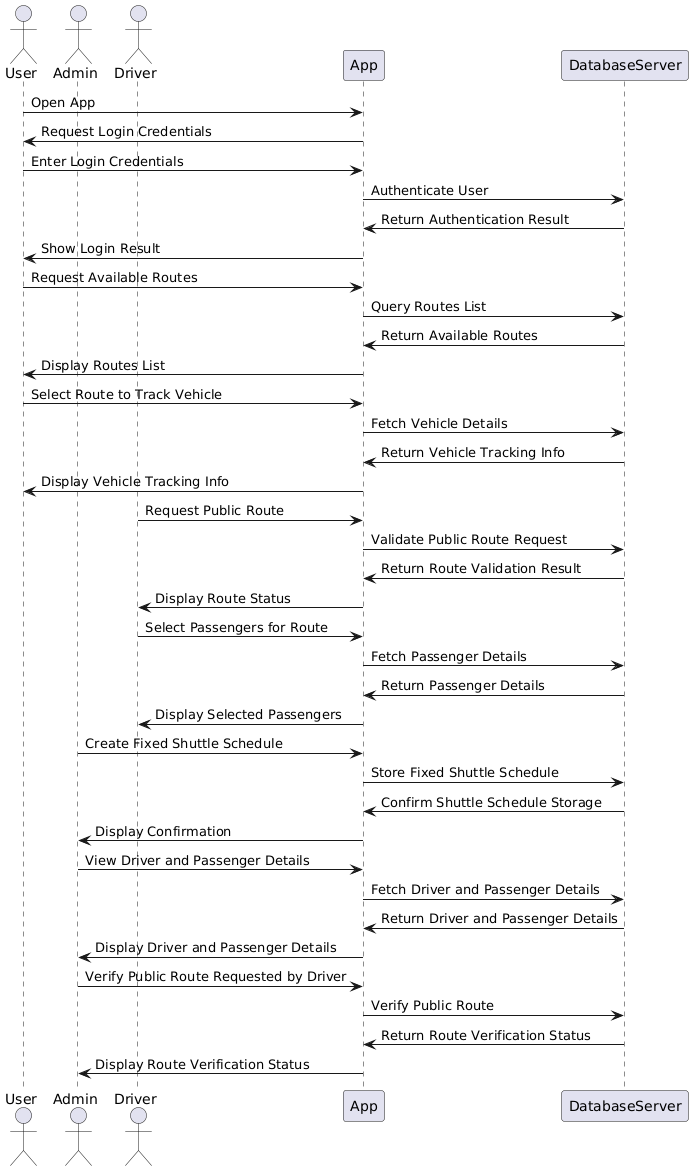

The diagram above was rendered by PlantUML. Its source (embedded in the PNG):
@startuml
actor User
actor Admin
actor Driver
participant App
participant DatabaseServer

User -> App: Open App
App -> User: Request Login Credentials
User -> App: Enter Login Credentials
App -> DatabaseServer: Authenticate User
DatabaseServer -> App: Return Authentication Result
App -> User: Show Login Result

User -> App: Request Available Routes
App -> DatabaseServer: Query Routes List
DatabaseServer -> App: Return Available Routes
App -> User: Display Routes List

User -> App: Select Route to Track Vehicle
App -> DatabaseServer: Fetch Vehicle Details
DatabaseServer -> App: Return Vehicle Tracking Info
App -> User: Display Vehicle Tracking Info

Driver -> App: Request Public Route
App -> DatabaseServer: Validate Public Route Request
DatabaseServer -> App: Return Route Validation Result
App -> Driver: Display Route Status

Driver -> App: Select Passengers for Route
App -> DatabaseServer: Fetch Passenger Details
DatabaseServer -> App: Return Passenger Details
App -> Driver: Display Selected Passengers

Admin -> App: Create Fixed Shuttle Schedule
App -> DatabaseServer: Store Fixed Shuttle Schedule
DatabaseServer -> App: Confirm Shuttle Schedule Storage
App -> Admin: Display Confirmation

Admin -> App: View Driver and Passenger Details
App -> DatabaseServer: Fetch Driver and Passenger Details
DatabaseServer -> App: Return Driver and Passenger Details
App -> Admin: Display Driver and Passenger Details

Admin -> App: Verify Public Route Requested by Driver
App -> DatabaseServer: Verify Public Route
DatabaseServer -> App: Return Route Verification Status
App -> Admin: Display Route Verification Status
@enduml